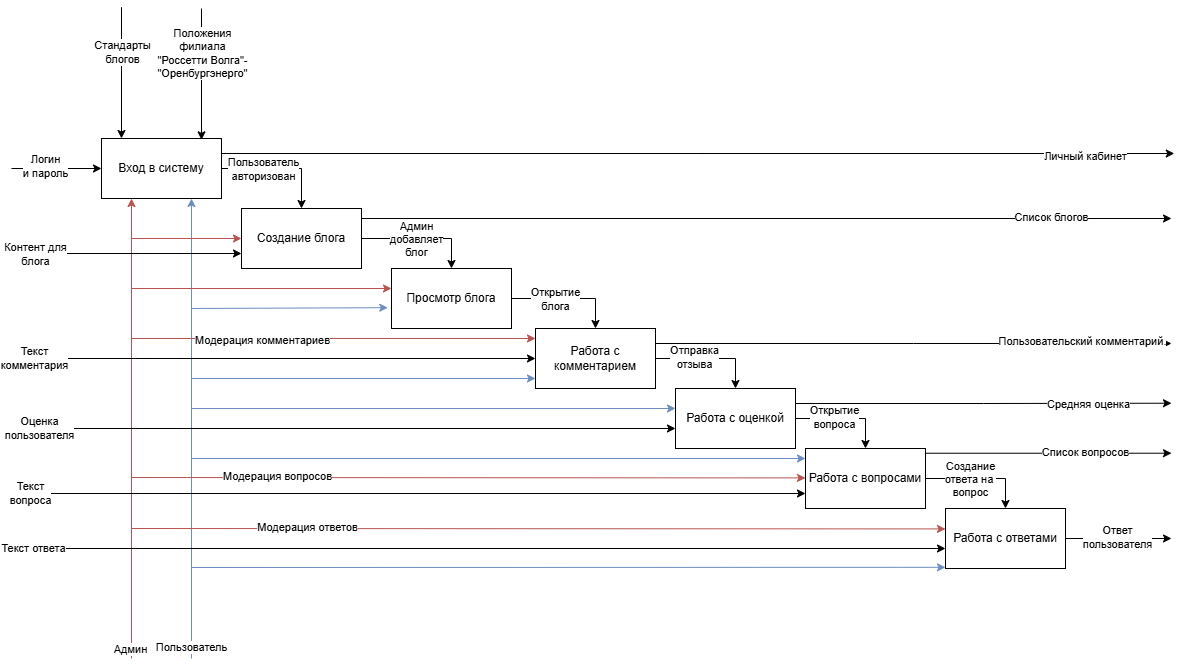

The diagram above was exported from draw.io. Its source (the exported page's mxGraphModel, read from the mxfile embedded in the PNG):
<mxGraphModel dx="2658" dy="803" grid="1" gridSize="10" guides="1" tooltips="1" connect="1" arrows="1" fold="1" page="1" pageScale="1" pageWidth="1169" pageHeight="827" math="0" shadow="0">
  <root>
    <mxCell id="0" />
    <mxCell id="1" parent="0" />
    <mxCell id="oa3UI30us5WAPCJcG0Nk-18" style="edgeStyle=orthogonalEdgeStyle;rounded=0;orthogonalLoop=1;jettySize=auto;html=1;entryX=0.5;entryY=0;entryDx=0;entryDy=0;" edge="1" parent="1" source="oa3UI30us5WAPCJcG0Nk-1" target="oa3UI30us5WAPCJcG0Nk-2">
      <mxGeometry relative="1" as="geometry" />
    </mxCell>
    <mxCell id="oa3UI30us5WAPCJcG0Nk-19" value="Пользователь&lt;div&gt;авторизован&lt;/div&gt;" style="edgeLabel;html=1;align=center;verticalAlign=middle;resizable=0;points=[];" vertex="1" connectable="0" parent="oa3UI30us5WAPCJcG0Nk-18">
      <mxGeometry x="-0.3024" relative="1" as="geometry">
        <mxPoint as="offset" />
      </mxGeometry>
    </mxCell>
    <mxCell id="oa3UI30us5WAPCJcG0Nk-40" style="edgeStyle=orthogonalEdgeStyle;rounded=0;orthogonalLoop=1;jettySize=auto;html=1;exitX=1;exitY=0.25;exitDx=0;exitDy=0;" edge="1" parent="1" source="oa3UI30us5WAPCJcG0Nk-1">
      <mxGeometry relative="1" as="geometry">
        <mxPoint x="1152.800048828125" y="165" as="targetPoint" />
      </mxGeometry>
    </mxCell>
    <mxCell id="oa3UI30us5WAPCJcG0Nk-41" value="Личный кабинет" style="edgeLabel;html=1;align=center;verticalAlign=middle;resizable=0;points=[];" vertex="1" connectable="0" parent="oa3UI30us5WAPCJcG0Nk-40">
      <mxGeometry x="0.8137" y="-2" relative="1" as="geometry">
        <mxPoint x="-1" as="offset" />
      </mxGeometry>
    </mxCell>
    <mxCell id="oa3UI30us5WAPCJcG0Nk-1" value="Вход в систему" style="rounded=0;whiteSpace=wrap;html=1;" vertex="1" parent="1">
      <mxGeometry x="80" y="150" width="120" height="60" as="geometry" />
    </mxCell>
    <mxCell id="oa3UI30us5WAPCJcG0Nk-20" style="edgeStyle=orthogonalEdgeStyle;rounded=0;orthogonalLoop=1;jettySize=auto;html=1;entryX=0.5;entryY=0;entryDx=0;entryDy=0;" edge="1" parent="1" source="oa3UI30us5WAPCJcG0Nk-2" target="oa3UI30us5WAPCJcG0Nk-3">
      <mxGeometry relative="1" as="geometry" />
    </mxCell>
    <mxCell id="oa3UI30us5WAPCJcG0Nk-21" value="Админ&lt;div&gt;добавляет&lt;/div&gt;&lt;div&gt;блог&lt;/div&gt;" style="edgeLabel;html=1;align=center;verticalAlign=middle;resizable=0;points=[];" vertex="1" connectable="0" parent="oa3UI30us5WAPCJcG0Nk-20">
      <mxGeometry x="-0.0929" relative="1" as="geometry">
        <mxPoint as="offset" />
      </mxGeometry>
    </mxCell>
    <mxCell id="oa3UI30us5WAPCJcG0Nk-45" style="edgeStyle=orthogonalEdgeStyle;rounded=0;orthogonalLoop=1;jettySize=auto;html=1;exitX=1;exitY=0.25;exitDx=0;exitDy=0;" edge="1" parent="1" source="oa3UI30us5WAPCJcG0Nk-2">
      <mxGeometry relative="1" as="geometry">
        <mxPoint x="1150" y="230" as="targetPoint" />
        <Array as="points">
          <mxPoint x="340" y="230" />
          <mxPoint x="1150" y="230" />
        </Array>
      </mxGeometry>
    </mxCell>
    <mxCell id="oa3UI30us5WAPCJcG0Nk-46" value="Список блогов" style="edgeLabel;html=1;align=center;verticalAlign=middle;resizable=0;points=[];" vertex="1" connectable="0" parent="oa3UI30us5WAPCJcG0Nk-45">
      <mxGeometry x="0.7054" y="2" relative="1" as="geometry">
        <mxPoint as="offset" />
      </mxGeometry>
    </mxCell>
    <mxCell id="oa3UI30us5WAPCJcG0Nk-2" value="Создание блога" style="rounded=0;whiteSpace=wrap;html=1;" vertex="1" parent="1">
      <mxGeometry x="220" y="220" width="120" height="60" as="geometry" />
    </mxCell>
    <mxCell id="oa3UI30us5WAPCJcG0Nk-22" style="edgeStyle=orthogonalEdgeStyle;rounded=0;orthogonalLoop=1;jettySize=auto;html=1;entryX=0.5;entryY=0;entryDx=0;entryDy=0;" edge="1" parent="1" source="oa3UI30us5WAPCJcG0Nk-3" target="oa3UI30us5WAPCJcG0Nk-4">
      <mxGeometry relative="1" as="geometry" />
    </mxCell>
    <mxCell id="oa3UI30us5WAPCJcG0Nk-23" value="Открытие&lt;div&gt;блога&lt;/div&gt;" style="edgeLabel;html=1;align=center;verticalAlign=middle;resizable=0;points=[];" vertex="1" connectable="0" parent="oa3UI30us5WAPCJcG0Nk-22">
      <mxGeometry x="-0.2556" relative="1" as="geometry">
        <mxPoint as="offset" />
      </mxGeometry>
    </mxCell>
    <mxCell id="oa3UI30us5WAPCJcG0Nk-3" value="Просмотр блога" style="rounded=0;whiteSpace=wrap;html=1;" vertex="1" parent="1">
      <mxGeometry x="370" y="280" width="120" height="60" as="geometry" />
    </mxCell>
    <mxCell id="oa3UI30us5WAPCJcG0Nk-24" style="edgeStyle=orthogonalEdgeStyle;rounded=0;orthogonalLoop=1;jettySize=auto;html=1;entryX=0.5;entryY=0;entryDx=0;entryDy=0;" edge="1" parent="1" source="oa3UI30us5WAPCJcG0Nk-4" target="oa3UI30us5WAPCJcG0Nk-5">
      <mxGeometry relative="1" as="geometry" />
    </mxCell>
    <mxCell id="oa3UI30us5WAPCJcG0Nk-25" value="Отправка&lt;div&gt;отзыва&lt;/div&gt;" style="edgeLabel;html=1;align=center;verticalAlign=middle;resizable=0;points=[];" vertex="1" connectable="0" parent="oa3UI30us5WAPCJcG0Nk-24">
      <mxGeometry x="-0.2961" y="2" relative="1" as="geometry">
        <mxPoint as="offset" />
      </mxGeometry>
    </mxCell>
    <mxCell id="oa3UI30us5WAPCJcG0Nk-34" style="edgeStyle=orthogonalEdgeStyle;rounded=0;orthogonalLoop=1;jettySize=auto;html=1;exitX=1;exitY=0.25;exitDx=0;exitDy=0;" edge="1" parent="1" source="oa3UI30us5WAPCJcG0Nk-4">
      <mxGeometry relative="1" as="geometry">
        <mxPoint x="1150" y="355" as="targetPoint" />
      </mxGeometry>
    </mxCell>
    <mxCell id="oa3UI30us5WAPCJcG0Nk-35" value="Пользовательский комментарий." style="edgeLabel;html=1;align=center;verticalAlign=middle;resizable=0;points=[];" vertex="1" connectable="0" parent="oa3UI30us5WAPCJcG0Nk-34">
      <mxGeometry x="0.6515" y="3" relative="1" as="geometry">
        <mxPoint as="offset" />
      </mxGeometry>
    </mxCell>
    <mxCell id="oa3UI30us5WAPCJcG0Nk-4" value="Работа с комментарием" style="rounded=0;whiteSpace=wrap;html=1;" vertex="1" parent="1">
      <mxGeometry x="514" y="340" width="120" height="60" as="geometry" />
    </mxCell>
    <mxCell id="oa3UI30us5WAPCJcG0Nk-26" style="edgeStyle=orthogonalEdgeStyle;rounded=0;orthogonalLoop=1;jettySize=auto;html=1;entryX=0.5;entryY=0;entryDx=0;entryDy=0;" edge="1" parent="1" source="oa3UI30us5WAPCJcG0Nk-5" target="oa3UI30us5WAPCJcG0Nk-6">
      <mxGeometry relative="1" as="geometry" />
    </mxCell>
    <mxCell id="oa3UI30us5WAPCJcG0Nk-27" value="О" style="edgeLabel;html=1;align=center;verticalAlign=middle;resizable=0;points=[];" vertex="1" connectable="0" parent="oa3UI30us5WAPCJcG0Nk-26">
      <mxGeometry x="-0.3286" relative="1" as="geometry">
        <mxPoint as="offset" />
      </mxGeometry>
    </mxCell>
    <mxCell id="oa3UI30us5WAPCJcG0Nk-29" value="Открытие&lt;div&gt;вопроса&lt;/div&gt;" style="edgeLabel;html=1;align=center;verticalAlign=middle;resizable=0;points=[];" vertex="1" connectable="0" parent="oa3UI30us5WAPCJcG0Nk-26">
      <mxGeometry x="-0.24" y="2" relative="1" as="geometry">
        <mxPoint as="offset" />
      </mxGeometry>
    </mxCell>
    <mxCell id="oa3UI30us5WAPCJcG0Nk-32" style="edgeStyle=orthogonalEdgeStyle;rounded=0;orthogonalLoop=1;jettySize=auto;html=1;exitX=1;exitY=0.25;exitDx=0;exitDy=0;" edge="1" parent="1" source="oa3UI30us5WAPCJcG0Nk-5">
      <mxGeometry relative="1" as="geometry">
        <mxPoint x="1150" y="414.7142857142858" as="targetPoint" />
      </mxGeometry>
    </mxCell>
    <mxCell id="oa3UI30us5WAPCJcG0Nk-33" value="Средняя оценка" style="edgeLabel;html=1;align=center;verticalAlign=middle;resizable=0;points=[];" vertex="1" connectable="0" parent="oa3UI30us5WAPCJcG0Nk-32">
      <mxGeometry x="0.5603" relative="1" as="geometry">
        <mxPoint as="offset" />
      </mxGeometry>
    </mxCell>
    <mxCell id="oa3UI30us5WAPCJcG0Nk-5" value="Работа с оценкой" style="rounded=0;whiteSpace=wrap;html=1;" vertex="1" parent="1">
      <mxGeometry x="654" y="400" width="120" height="60" as="geometry" />
    </mxCell>
    <mxCell id="oa3UI30us5WAPCJcG0Nk-30" style="edgeStyle=orthogonalEdgeStyle;rounded=0;orthogonalLoop=1;jettySize=auto;html=1;entryX=0.5;entryY=0;entryDx=0;entryDy=0;" edge="1" parent="1" source="oa3UI30us5WAPCJcG0Nk-6" target="oa3UI30us5WAPCJcG0Nk-7">
      <mxGeometry relative="1" as="geometry" />
    </mxCell>
    <mxCell id="oa3UI30us5WAPCJcG0Nk-31" value="Создание&lt;div&gt;ответа на&amp;nbsp;&lt;/div&gt;&lt;div&gt;вопрос&lt;/div&gt;" style="edgeLabel;html=1;align=center;verticalAlign=middle;resizable=0;points=[];" vertex="1" connectable="0" parent="oa3UI30us5WAPCJcG0Nk-30">
      <mxGeometry x="-0.2" relative="1" as="geometry">
        <mxPoint as="offset" />
      </mxGeometry>
    </mxCell>
    <mxCell id="oa3UI30us5WAPCJcG0Nk-36" style="edgeStyle=orthogonalEdgeStyle;rounded=0;orthogonalLoop=1;jettySize=auto;html=1;exitX=1.003;exitY=0.079;exitDx=0;exitDy=0;exitPerimeter=0;" edge="1" parent="1" source="oa3UI30us5WAPCJcG0Nk-6">
      <mxGeometry relative="1" as="geometry">
        <mxPoint x="1150" y="465" as="targetPoint" />
        <Array as="points">
          <mxPoint x="1150" y="465" />
          <mxPoint x="1160" y="465" />
        </Array>
      </mxGeometry>
    </mxCell>
    <mxCell id="oa3UI30us5WAPCJcG0Nk-37" value="Список вопросов" style="edgeLabel;html=1;align=center;verticalAlign=middle;resizable=0;points=[];" vertex="1" connectable="0" parent="oa3UI30us5WAPCJcG0Nk-36">
      <mxGeometry x="0.2912" y="1" relative="1" as="geometry">
        <mxPoint as="offset" />
      </mxGeometry>
    </mxCell>
    <mxCell id="oa3UI30us5WAPCJcG0Nk-6" value="Работа с вопросами" style="rounded=0;whiteSpace=wrap;html=1;" vertex="1" parent="1">
      <mxGeometry x="784" y="460" width="120" height="60" as="geometry" />
    </mxCell>
    <mxCell id="oa3UI30us5WAPCJcG0Nk-38" style="edgeStyle=orthogonalEdgeStyle;rounded=0;orthogonalLoop=1;jettySize=auto;html=1;" edge="1" parent="1" source="oa3UI30us5WAPCJcG0Nk-7">
      <mxGeometry relative="1" as="geometry">
        <mxPoint x="1149.9999999999995" y="550" as="targetPoint" />
      </mxGeometry>
    </mxCell>
    <mxCell id="oa3UI30us5WAPCJcG0Nk-39" value="Ответ&lt;div&gt;пользователя&lt;/div&gt;" style="edgeLabel;html=1;align=center;verticalAlign=middle;resizable=0;points=[];" vertex="1" connectable="0" parent="oa3UI30us5WAPCJcG0Nk-38">
      <mxGeometry x="-0.0389" y="2" relative="1" as="geometry">
        <mxPoint as="offset" />
      </mxGeometry>
    </mxCell>
    <mxCell id="oa3UI30us5WAPCJcG0Nk-7" value="Работа с ответами" style="rounded=0;whiteSpace=wrap;html=1;" vertex="1" parent="1">
      <mxGeometry x="924" y="520" width="120" height="60" as="geometry" />
    </mxCell>
    <mxCell id="oa3UI30us5WAPCJcG0Nk-8" value="" style="endArrow=classic;html=1;rounded=0;entryX=0;entryY=0.5;entryDx=0;entryDy=0;" edge="1" parent="1" target="oa3UI30us5WAPCJcG0Nk-1">
      <mxGeometry width="50" height="50" relative="1" as="geometry">
        <mxPoint x="-10" y="180" as="sourcePoint" />
        <mxPoint x="180" y="220" as="targetPoint" />
      </mxGeometry>
    </mxCell>
    <mxCell id="oa3UI30us5WAPCJcG0Nk-9" value="Логин&lt;div&gt;и пароль&lt;/div&gt;" style="edgeLabel;html=1;align=center;verticalAlign=middle;resizable=0;points=[];" vertex="1" connectable="0" parent="oa3UI30us5WAPCJcG0Nk-8">
      <mxGeometry x="-0.2597" y="3" relative="1" as="geometry">
        <mxPoint as="offset" />
      </mxGeometry>
    </mxCell>
    <mxCell id="oa3UI30us5WAPCJcG0Nk-10" value="" style="endArrow=classic;html=1;rounded=0;entryX=0.25;entryY=0;entryDx=0;entryDy=0;" edge="1" parent="1">
      <mxGeometry width="50" height="50" relative="1" as="geometry">
        <mxPoint x="100" y="18.66667247953869" as="sourcePoint" />
        <mxPoint x="100" y="150" as="targetPoint" />
      </mxGeometry>
    </mxCell>
    <mxCell id="oa3UI30us5WAPCJcG0Nk-11" value="Стандарты&lt;div&gt;блогов&lt;/div&gt;" style="edgeLabel;html=1;align=center;verticalAlign=middle;resizable=0;points=[];" vertex="1" connectable="0" parent="oa3UI30us5WAPCJcG0Nk-10">
      <mxGeometry x="-0.3159" relative="1" as="geometry">
        <mxPoint as="offset" />
      </mxGeometry>
    </mxCell>
    <mxCell id="oa3UI30us5WAPCJcG0Nk-12" value="" style="endArrow=classic;html=1;rounded=0;entryX=0.25;entryY=0;entryDx=0;entryDy=0;" edge="1" parent="1">
      <mxGeometry width="50" height="50" relative="1" as="geometry">
        <mxPoint x="180" y="20" as="sourcePoint" />
        <mxPoint x="180" y="151.3333275204613" as="targetPoint" />
      </mxGeometry>
    </mxCell>
    <mxCell id="oa3UI30us5WAPCJcG0Nk-13" value="Положения&lt;div&gt;филиала&lt;/div&gt;&lt;div&gt;&quot;Россетти Волга&quot;-&lt;/div&gt;&lt;div&gt;&quot;Оренбургэнерго&quot;&lt;/div&gt;" style="edgeLabel;html=1;align=center;verticalAlign=middle;resizable=0;points=[];" vertex="1" connectable="0" parent="oa3UI30us5WAPCJcG0Nk-12">
      <mxGeometry x="-0.3159" relative="1" as="geometry">
        <mxPoint as="offset" />
      </mxGeometry>
    </mxCell>
    <mxCell id="oa3UI30us5WAPCJcG0Nk-14" value="" style="endArrow=classic;html=1;rounded=0;entryX=0.25;entryY=1;entryDx=0;entryDy=0;fillColor=#f8cecc;strokeColor=#b85450;" edge="1" parent="1" target="oa3UI30us5WAPCJcG0Nk-1">
      <mxGeometry width="50" height="50" relative="1" as="geometry">
        <mxPoint x="110" y="670" as="sourcePoint" />
        <mxPoint x="130" y="620" as="targetPoint" />
      </mxGeometry>
    </mxCell>
    <mxCell id="oa3UI30us5WAPCJcG0Nk-16" value="Админ" style="edgeLabel;html=1;align=center;verticalAlign=middle;resizable=0;points=[];" vertex="1" connectable="0" parent="oa3UI30us5WAPCJcG0Nk-14">
      <mxGeometry x="-0.9565" y="2" relative="1" as="geometry">
        <mxPoint as="offset" />
      </mxGeometry>
    </mxCell>
    <mxCell id="oa3UI30us5WAPCJcG0Nk-15" value="" style="endArrow=classic;html=1;rounded=0;entryX=0.25;entryY=1;entryDx=0;entryDy=0;fillColor=#dae8fc;strokeColor=#6c8ebf;" edge="1" parent="1">
      <mxGeometry width="50" height="50" relative="1" as="geometry">
        <mxPoint x="170" y="670" as="sourcePoint" />
        <mxPoint x="170" y="210" as="targetPoint" />
      </mxGeometry>
    </mxCell>
    <mxCell id="oa3UI30us5WAPCJcG0Nk-17" value="Пользователь" style="edgeLabel;html=1;align=center;verticalAlign=middle;resizable=0;points=[];" vertex="1" connectable="0" parent="oa3UI30us5WAPCJcG0Nk-15">
      <mxGeometry x="-0.9533" y="1" relative="1" as="geometry">
        <mxPoint as="offset" />
      </mxGeometry>
    </mxCell>
    <mxCell id="oa3UI30us5WAPCJcG0Nk-47" value="" style="endArrow=classic;html=1;rounded=0;entryX=0;entryY=0.5;entryDx=0;entryDy=0;" edge="1" parent="1" target="oa3UI30us5WAPCJcG0Nk-4">
      <mxGeometry width="50" height="50" relative="1" as="geometry">
        <mxPoint x="-10" y="370" as="sourcePoint" />
        <mxPoint x="-10" y="460" as="targetPoint" />
      </mxGeometry>
    </mxCell>
    <mxCell id="oa3UI30us5WAPCJcG0Nk-48" value="Текст&lt;div&gt;комментария&lt;/div&gt;" style="edgeLabel;html=1;align=center;verticalAlign=middle;resizable=0;points=[];" vertex="1" connectable="0" parent="oa3UI30us5WAPCJcG0Nk-47">
      <mxGeometry x="-0.9122" y="1" relative="1" as="geometry">
        <mxPoint x="-1" as="offset" />
      </mxGeometry>
    </mxCell>
    <mxCell id="oa3UI30us5WAPCJcG0Nk-49" value="" style="endArrow=classic;html=1;rounded=0;entryX=0;entryY=0.5;entryDx=0;entryDy=0;" edge="1" parent="1">
      <mxGeometry width="50" height="50" relative="1" as="geometry">
        <mxPoint x="-10" y="440" as="sourcePoint" />
        <mxPoint x="654" y="440" as="targetPoint" />
      </mxGeometry>
    </mxCell>
    <mxCell id="oa3UI30us5WAPCJcG0Nk-50" value="Оценка&lt;div&gt;пользователя&lt;/div&gt;" style="edgeLabel;html=1;align=center;verticalAlign=middle;resizable=0;points=[];" vertex="1" connectable="0" parent="oa3UI30us5WAPCJcG0Nk-49">
      <mxGeometry x="-0.9122" y="1" relative="1" as="geometry">
        <mxPoint x="-1" as="offset" />
      </mxGeometry>
    </mxCell>
    <mxCell id="oa3UI30us5WAPCJcG0Nk-51" value="" style="endArrow=classic;html=1;rounded=0;entryX=0;entryY=0.75;entryDx=0;entryDy=0;" edge="1" parent="1" target="oa3UI30us5WAPCJcG0Nk-6">
      <mxGeometry width="50" height="50" relative="1" as="geometry">
        <mxPoint x="-10" y="505" as="sourcePoint" />
        <mxPoint x="420" y="510" as="targetPoint" />
      </mxGeometry>
    </mxCell>
    <mxCell id="oa3UI30us5WAPCJcG0Nk-52" value="Текст&lt;div&gt;вопроса&lt;/div&gt;" style="edgeLabel;html=1;align=center;verticalAlign=middle;resizable=0;points=[];" vertex="1" connectable="0" parent="oa3UI30us5WAPCJcG0Nk-51">
      <mxGeometry x="-0.9547" y="1" relative="1" as="geometry">
        <mxPoint as="offset" />
      </mxGeometry>
    </mxCell>
    <mxCell id="oa3UI30us5WAPCJcG0Nk-53" value="" style="endArrow=classic;html=1;rounded=0;entryX=0;entryY=0.75;entryDx=0;entryDy=0;" edge="1" parent="1">
      <mxGeometry width="50" height="50" relative="1" as="geometry">
        <mxPoint x="-10" y="560" as="sourcePoint" />
        <mxPoint x="924" y="560" as="targetPoint" />
      </mxGeometry>
    </mxCell>
    <mxCell id="oa3UI30us5WAPCJcG0Nk-54" value="Текст ответа" style="edgeLabel;html=1;align=center;verticalAlign=middle;resizable=0;points=[];" vertex="1" connectable="0" parent="oa3UI30us5WAPCJcG0Nk-53">
      <mxGeometry x="-0.9547" y="1" relative="1" as="geometry">
        <mxPoint as="offset" />
      </mxGeometry>
    </mxCell>
    <mxCell id="oa3UI30us5WAPCJcG0Nk-55" value="" style="endArrow=classic;html=1;rounded=0;entryX=0;entryY=0.75;entryDx=0;entryDy=0;" edge="1" parent="1" target="oa3UI30us5WAPCJcG0Nk-2">
      <mxGeometry width="50" height="50" relative="1" as="geometry">
        <mxPoint x="-10" y="265" as="sourcePoint" />
        <mxPoint x="30" y="270" as="targetPoint" />
      </mxGeometry>
    </mxCell>
    <mxCell id="oa3UI30us5WAPCJcG0Nk-56" value="Контент для&lt;div&gt;блога&lt;/div&gt;" style="edgeLabel;html=1;align=center;verticalAlign=middle;resizable=0;points=[];" vertex="1" connectable="0" parent="oa3UI30us5WAPCJcG0Nk-55">
      <mxGeometry x="-0.8047" relative="1" as="geometry">
        <mxPoint as="offset" />
      </mxGeometry>
    </mxCell>
    <mxCell id="oa3UI30us5WAPCJcG0Nk-58" value="" style="endArrow=classic;html=1;rounded=0;entryX=0;entryY=0.5;entryDx=0;entryDy=0;fillColor=#f8cecc;strokeColor=#b85450;" edge="1" parent="1" target="oa3UI30us5WAPCJcG0Nk-2">
      <mxGeometry width="50" height="50" relative="1" as="geometry">
        <mxPoint x="110" y="250" as="sourcePoint" />
        <mxPoint x="250" y="320" as="targetPoint" />
      </mxGeometry>
    </mxCell>
    <mxCell id="oa3UI30us5WAPCJcG0Nk-59" value="" style="endArrow=classic;html=1;rounded=0;entryX=0;entryY=0.5;entryDx=0;entryDy=0;fillColor=#f8cecc;strokeColor=#b85450;" edge="1" parent="1">
      <mxGeometry width="50" height="50" relative="1" as="geometry">
        <mxPoint x="110" y="300" as="sourcePoint" />
        <mxPoint x="370" y="300" as="targetPoint" />
      </mxGeometry>
    </mxCell>
    <mxCell id="oa3UI30us5WAPCJcG0Nk-60" value="" style="endArrow=classic;html=1;rounded=0;entryX=0;entryY=0.5;entryDx=0;entryDy=0;fillColor=#f8cecc;strokeColor=#b85450;" edge="1" parent="1">
      <mxGeometry width="50" height="50" relative="1" as="geometry">
        <mxPoint x="110" y="350" as="sourcePoint" />
        <mxPoint x="514" y="350" as="targetPoint" />
      </mxGeometry>
    </mxCell>
    <mxCell id="oa3UI30us5WAPCJcG0Nk-61" value="Модерация комментариев" style="edgeLabel;html=1;align=center;verticalAlign=middle;resizable=0;points=[];" vertex="1" connectable="0" parent="oa3UI30us5WAPCJcG0Nk-60">
      <mxGeometry x="-0.3557" y="-1" relative="1" as="geometry">
        <mxPoint as="offset" />
      </mxGeometry>
    </mxCell>
    <mxCell id="oa3UI30us5WAPCJcG0Nk-64" value="" style="endArrow=classic;html=1;rounded=0;entryX=0;entryY=0.5;entryDx=0;entryDy=0;fillColor=#f8cecc;strokeColor=#b85450;" edge="1" parent="1">
      <mxGeometry width="50" height="50" relative="1" as="geometry">
        <mxPoint x="110" y="489" as="sourcePoint" />
        <mxPoint x="784" y="489.40999999999997" as="targetPoint" />
      </mxGeometry>
    </mxCell>
    <mxCell id="oa3UI30us5WAPCJcG0Nk-65" value="Модерация вопросов" style="edgeLabel;html=1;align=center;verticalAlign=middle;resizable=0;points=[];" vertex="1" connectable="0" parent="oa3UI30us5WAPCJcG0Nk-64">
      <mxGeometry x="-0.5681" y="2" relative="1" as="geometry">
        <mxPoint as="offset" />
      </mxGeometry>
    </mxCell>
    <mxCell id="oa3UI30us5WAPCJcG0Nk-66" value="" style="endArrow=classic;html=1;rounded=0;entryX=0;entryY=0.5;entryDx=0;entryDy=0;fillColor=#f8cecc;strokeColor=#b85450;" edge="1" parent="1">
      <mxGeometry width="50" height="50" relative="1" as="geometry">
        <mxPoint x="110" y="540" as="sourcePoint" />
        <mxPoint x="924" y="540.41" as="targetPoint" />
      </mxGeometry>
    </mxCell>
    <mxCell id="oa3UI30us5WAPCJcG0Nk-67" value="Модерация ответов" style="edgeLabel;html=1;align=center;verticalAlign=middle;resizable=0;points=[];" vertex="1" connectable="0" parent="oa3UI30us5WAPCJcG0Nk-66">
      <mxGeometry x="-0.5681" y="2" relative="1" as="geometry">
        <mxPoint as="offset" />
      </mxGeometry>
    </mxCell>
    <mxCell id="oa3UI30us5WAPCJcG0Nk-68" value="" style="endArrow=classic;html=1;rounded=0;entryX=-0.031;entryY=0.653;entryDx=0;entryDy=0;entryPerimeter=0;fillColor=#dae8fc;strokeColor=#6c8ebf;" edge="1" parent="1" target="oa3UI30us5WAPCJcG0Nk-3">
      <mxGeometry width="50" height="50" relative="1" as="geometry">
        <mxPoint x="170" y="320" as="sourcePoint" />
        <mxPoint x="380" y="570" as="targetPoint" />
      </mxGeometry>
    </mxCell>
    <mxCell id="oa3UI30us5WAPCJcG0Nk-69" value="" style="endArrow=classic;html=1;rounded=0;entryX=-0.031;entryY=0.653;entryDx=0;entryDy=0;entryPerimeter=0;fillColor=#dae8fc;strokeColor=#6c8ebf;" edge="1" parent="1">
      <mxGeometry width="50" height="50" relative="1" as="geometry">
        <mxPoint x="170" y="390" as="sourcePoint" />
        <mxPoint x="514" y="390" as="targetPoint" />
      </mxGeometry>
    </mxCell>
    <mxCell id="oa3UI30us5WAPCJcG0Nk-70" value="" style="endArrow=classic;html=1;rounded=0;entryX=-0.031;entryY=0.653;entryDx=0;entryDy=0;entryPerimeter=0;fillColor=#dae8fc;strokeColor=#6c8ebf;" edge="1" parent="1">
      <mxGeometry width="50" height="50" relative="1" as="geometry">
        <mxPoint x="170" y="420" as="sourcePoint" />
        <mxPoint x="654" y="420" as="targetPoint" />
      </mxGeometry>
    </mxCell>
    <mxCell id="oa3UI30us5WAPCJcG0Nk-71" value="" style="endArrow=classic;html=1;rounded=0;entryX=-0.031;entryY=0.653;entryDx=0;entryDy=0;entryPerimeter=0;fillColor=#dae8fc;strokeColor=#6c8ebf;" edge="1" parent="1">
      <mxGeometry width="50" height="50" relative="1" as="geometry">
        <mxPoint x="170" y="470" as="sourcePoint" />
        <mxPoint x="784" y="470" as="targetPoint" />
      </mxGeometry>
    </mxCell>
    <mxCell id="oa3UI30us5WAPCJcG0Nk-72" value="" style="endArrow=classic;html=1;rounded=0;entryX=-0.031;entryY=0.653;entryDx=0;entryDy=0;entryPerimeter=0;fillColor=#dae8fc;strokeColor=#6c8ebf;" edge="1" parent="1">
      <mxGeometry width="50" height="50" relative="1" as="geometry">
        <mxPoint x="170" y="579" as="sourcePoint" />
        <mxPoint x="924" y="578.82" as="targetPoint" />
      </mxGeometry>
    </mxCell>
  </root>
</mxGraphModel>